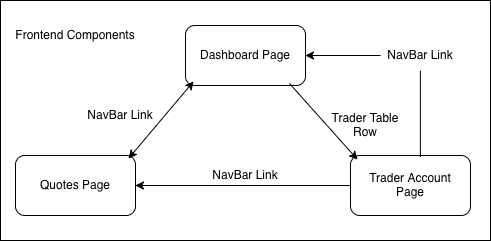

The diagram above was exported from draw.io. Its source (the exported page's mxGraphModel, read from the mxfile embedded in the PNG):
<mxGraphModel dx="1241" dy="722" grid="1" gridSize="10" guides="1" tooltips="1" connect="1" arrows="1" fold="1" page="1" pageScale="1" pageWidth="850" pageHeight="1100" math="0" shadow="0">
  <root>
    <mxCell id="0" />
    <mxCell id="1" parent="0" />
    <mxCell id="79mMsIf8H-NTqCjW4Ilw-12" parent="1" style="rounded=0;whiteSpace=wrap;html=1;" value="" vertex="1">
      <mxGeometry height="240" width="490" x="160" y="180" as="geometry" />
    </mxCell>
    <mxCell id="79mMsIf8H-NTqCjW4Ilw-19" edge="1" parent="1" source="79mMsIf8H-NTqCjW4Ilw-10" style="edgeStyle=orthogonalEdgeStyle;rounded=0;orthogonalLoop=1;jettySize=auto;html=1;exitX=0;exitY=0.5;exitDx=0;exitDy=0;entryX=1;entryY=0.5;entryDx=0;entryDy=0;" target="79mMsIf8H-NTqCjW4Ilw-9">
      <mxGeometry relative="1" as="geometry">
        <mxPoint x="300" y="365" as="targetPoint" />
      </mxGeometry>
    </mxCell>
    <mxCell id="79mMsIf8H-NTqCjW4Ilw-10" parent="1" style="rounded=1;whiteSpace=wrap;html=1;" value="" vertex="1">
      <mxGeometry height="60" width="120" x="510" y="335" as="geometry" />
    </mxCell>
    <mxCell id="79mMsIf8H-NTqCjW4Ilw-9" parent="1" style="rounded=1;whiteSpace=wrap;html=1;" value="" vertex="1">
      <mxGeometry height="60" width="120" x="175" y="335" as="geometry" />
    </mxCell>
    <mxCell id="79mMsIf8H-NTqCjW4Ilw-8" parent="1" style="rounded=1;whiteSpace=wrap;html=1;" value="" vertex="1">
      <mxGeometry height="60" width="120" x="345" y="205" as="geometry" />
    </mxCell>
    <mxCell id="79mMsIf8H-NTqCjW4Ilw-1" parent="1" style="text;html=1;whiteSpace=wrap;strokeColor=none;fillColor=none;align=center;verticalAlign=middle;rounded=0;" value="Frontend Components" vertex="1">
      <mxGeometry height="30" width="130" x="170" y="200" as="geometry" />
    </mxCell>
    <mxCell id="79mMsIf8H-NTqCjW4Ilw-2" parent="1" style="text;html=1;whiteSpace=wrap;strokeColor=none;fillColor=none;align=center;verticalAlign=middle;rounded=0;" value="Dashboard Page" vertex="1">
      <mxGeometry height="30" width="100" x="355" y="220" as="geometry" />
    </mxCell>
    <mxCell id="79mMsIf8H-NTqCjW4Ilw-3" parent="1" style="text;html=1;whiteSpace=wrap;strokeColor=none;fillColor=none;align=center;verticalAlign=middle;rounded=0;" value="Quotes Page" vertex="1">
      <mxGeometry height="30" width="110" x="180" y="350" as="geometry" />
    </mxCell>
    <mxCell id="79mMsIf8H-NTqCjW4Ilw-4" parent="1" style="text;html=1;whiteSpace=wrap;strokeColor=none;fillColor=none;align=center;verticalAlign=middle;rounded=0;" value="NavBar Link" vertex="1">
      <mxGeometry height="30" width="80" x="240" y="280" as="geometry" />
    </mxCell>
    <mxCell id="79mMsIf8H-NTqCjW4Ilw-5" parent="1" style="text;html=1;whiteSpace=wrap;strokeColor=none;fillColor=none;align=center;verticalAlign=middle;rounded=0;" value="Trader Table Row" vertex="1">
      <mxGeometry height="30" width="90" x="480" y="290" as="geometry" />
    </mxCell>
    <mxCell id="79mMsIf8H-NTqCjW4Ilw-6" parent="1" style="text;html=1;whiteSpace=wrap;strokeColor=none;fillColor=none;align=center;verticalAlign=middle;rounded=0;" value="Trader Account Page" vertex="1">
      <mxGeometry height="30" width="100" x="520" y="350" as="geometry" />
    </mxCell>
    <mxCell id="79mMsIf8H-NTqCjW4Ilw-13" edge="1" parent="1" source="79mMsIf8H-NTqCjW4Ilw-8" style="endArrow=classic;startArrow=classic;html=1;rounded=0;entryX=0.942;entryY=0.05;entryDx=0;entryDy=0;entryPerimeter=0;exitX=0.067;exitY=0.933;exitDx=0;exitDy=0;exitPerimeter=0;" target="79mMsIf8H-NTqCjW4Ilw-9" value="">
      <mxGeometry height="50" relative="1" width="50" as="geometry">
        <mxPoint x="343" y="259" as="sourcePoint" />
        <mxPoint x="450" y="350" as="targetPoint" />
      </mxGeometry>
    </mxCell>
    <mxCell id="79mMsIf8H-NTqCjW4Ilw-14" edge="1" parent="1" source="79mMsIf8H-NTqCjW4Ilw-8" style="endArrow=classic;html=1;rounded=0;exitX=0.867;exitY=0.967;exitDx=0;exitDy=0;exitPerimeter=0;entryX=0.058;entryY=0.067;entryDx=0;entryDy=0;entryPerimeter=0;" target="79mMsIf8H-NTqCjW4Ilw-10" value="">
      <mxGeometry height="50" relative="1" width="50" as="geometry">
        <mxPoint x="400" y="400" as="sourcePoint" />
        <mxPoint x="510" y="335" as="targetPoint" />
      </mxGeometry>
    </mxCell>
    <mxCell id="79mMsIf8H-NTqCjW4Ilw-16" edge="1" parent="1" style="endArrow=classic;html=1;rounded=0;entryX=1;entryY=0.5;entryDx=0;entryDy=0;" target="79mMsIf8H-NTqCjW4Ilw-8" value="">
      <mxGeometry height="50" relative="1" width="50" as="geometry">
        <Array as="points">
          <mxPoint x="580" y="235" />
        </Array>
        <mxPoint x="580" y="336" as="sourcePoint" />
        <mxPoint x="450" y="350" as="targetPoint" />
      </mxGeometry>
    </mxCell>
    <mxCell id="79mMsIf8H-NTqCjW4Ilw-15" parent="1" style="text;html=1;whiteSpace=wrap;align=center;verticalAlign=middle;rounded=0;fillColor=default;" value="NavBar Link" vertex="1">
      <mxGeometry height="30" width="80" x="540" y="220" as="geometry" />
    </mxCell>
    <mxCell id="79mMsIf8H-NTqCjW4Ilw-17" parent="1" style="text;html=1;whiteSpace=wrap;strokeColor=none;fillColor=none;align=center;verticalAlign=middle;rounded=0;" value="NavBar Link" vertex="1">
      <mxGeometry height="30" width="80" x="365" y="340" as="geometry" />
    </mxCell>
  </root>
</mxGraphModel>